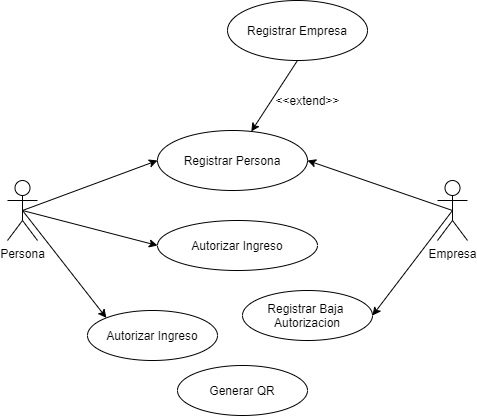

The diagram above was exported from draw.io. Its source (the exported page's mxGraphModel, read from the mxfile embedded in the PNG):
<mxGraphModel dx="686" dy="548" grid="1" gridSize="10" guides="1" tooltips="1" connect="1" arrows="1" fold="1" page="1" pageScale="1" pageWidth="827" pageHeight="1169" math="0" shadow="0">
  <root>
    <mxCell id="qIiW88GovFlUO-bvvXL5-0" />
    <mxCell id="qIiW88GovFlUO-bvvXL5-1" parent="qIiW88GovFlUO-bvvXL5-0" />
    <mxCell id="-9ABZwxSAGtCLreg8cDP-0" value="Persona&lt;br&gt;" style="shape=umlActor;verticalLabelPosition=bottom;verticalAlign=top;html=1;outlineConnect=0;" parent="qIiW88GovFlUO-bvvXL5-1" vertex="1">
      <mxGeometry x="80" y="350" width="30" height="60" as="geometry" />
    </mxCell>
    <mxCell id="-9ABZwxSAGtCLreg8cDP-1" value="Registrar Empresa" style="ellipse;whiteSpace=wrap;html=1;" parent="qIiW88GovFlUO-bvvXL5-1" vertex="1">
      <mxGeometry x="300" y="170" width="140" height="60" as="geometry" />
    </mxCell>
    <mxCell id="-9ABZwxSAGtCLreg8cDP-2" value="Registrar Persona" style="ellipse;whiteSpace=wrap;html=1;" parent="qIiW88GovFlUO-bvvXL5-1" vertex="1">
      <mxGeometry x="230" y="300" width="150" height="60" as="geometry" />
    </mxCell>
    <mxCell id="-9ABZwxSAGtCLreg8cDP-3" value="Autorizar Ingreso" style="ellipse;whiteSpace=wrap;html=1;" parent="qIiW88GovFlUO-bvvXL5-1" vertex="1">
      <mxGeometry x="230" y="390" width="160" height="50" as="geometry" />
    </mxCell>
    <mxCell id="-9ABZwxSAGtCLreg8cDP-4" value="Registrar Baja&amp;nbsp;&lt;br&gt;Autorizacion" style="ellipse;whiteSpace=wrap;html=1;" parent="qIiW88GovFlUO-bvvXL5-1" vertex="1">
      <mxGeometry x="315" y="460" width="130" height="50" as="geometry" />
    </mxCell>
    <mxCell id="-9ABZwxSAGtCLreg8cDP-6" value="Empresa" style="shape=umlActor;verticalLabelPosition=bottom;verticalAlign=top;html=1;outlineConnect=0;" parent="qIiW88GovFlUO-bvvXL5-1" vertex="1">
      <mxGeometry x="510" y="350" width="30" height="60" as="geometry" />
    </mxCell>
    <mxCell id="-9ABZwxSAGtCLreg8cDP-7" value="" style="endArrow=classic;html=1;rounded=0;exitX=0.5;exitY=0.5;exitDx=0;exitDy=0;exitPerimeter=0;entryX=0;entryY=0.5;entryDx=0;entryDy=0;" parent="qIiW88GovFlUO-bvvXL5-1" source="-9ABZwxSAGtCLreg8cDP-0" target="-9ABZwxSAGtCLreg8cDP-2" edge="1">
      <mxGeometry width="50" height="50" relative="1" as="geometry">
        <mxPoint x="140" y="400" as="sourcePoint" />
        <mxPoint x="190" y="350" as="targetPoint" />
      </mxGeometry>
    </mxCell>
    <mxCell id="-9ABZwxSAGtCLreg8cDP-8" value="" style="endArrow=classic;html=1;rounded=0;exitX=0.5;exitY=0.5;exitDx=0;exitDy=0;exitPerimeter=0;entryX=0;entryY=0.5;entryDx=0;entryDy=0;" parent="qIiW88GovFlUO-bvvXL5-1" source="-9ABZwxSAGtCLreg8cDP-0" target="-9ABZwxSAGtCLreg8cDP-3" edge="1">
      <mxGeometry width="50" height="50" relative="1" as="geometry">
        <mxPoint x="105" y="390" as="sourcePoint" />
        <mxPoint x="240" y="340" as="targetPoint" />
      </mxGeometry>
    </mxCell>
    <mxCell id="-9ABZwxSAGtCLreg8cDP-9" value="" style="endArrow=classic;html=1;rounded=0;exitX=0.5;exitY=0.5;exitDx=0;exitDy=0;exitPerimeter=0;entryX=1;entryY=0.5;entryDx=0;entryDy=0;" parent="qIiW88GovFlUO-bvvXL5-1" source="-9ABZwxSAGtCLreg8cDP-6" target="-9ABZwxSAGtCLreg8cDP-2" edge="1">
      <mxGeometry width="50" height="50" relative="1" as="geometry">
        <mxPoint x="360" y="440" as="sourcePoint" />
        <mxPoint x="495" y="475" as="targetPoint" />
      </mxGeometry>
    </mxCell>
    <mxCell id="-9ABZwxSAGtCLreg8cDP-10" value="" style="endArrow=classic;html=1;rounded=0;exitX=0.5;exitY=0.5;exitDx=0;exitDy=0;exitPerimeter=0;entryX=1;entryY=0.5;entryDx=0;entryDy=0;" parent="qIiW88GovFlUO-bvvXL5-1" source="-9ABZwxSAGtCLreg8cDP-6" target="-9ABZwxSAGtCLreg8cDP-4" edge="1">
      <mxGeometry width="50" height="50" relative="1" as="geometry">
        <mxPoint x="535" y="390" as="sourcePoint" />
        <mxPoint x="390" y="340" as="targetPoint" />
      </mxGeometry>
    </mxCell>
    <mxCell id="-9ABZwxSAGtCLreg8cDP-11" value="" style="endArrow=classic;html=1;rounded=0;exitX=0.5;exitY=1;exitDx=0;exitDy=0;" parent="qIiW88GovFlUO-bvvXL5-1" source="-9ABZwxSAGtCLreg8cDP-1" target="-9ABZwxSAGtCLreg8cDP-2" edge="1">
      <mxGeometry width="50" height="50" relative="1" as="geometry">
        <mxPoint x="310" y="400" as="sourcePoint" />
        <mxPoint x="360" y="350" as="targetPoint" />
      </mxGeometry>
    </mxCell>
    <mxCell id="-9ABZwxSAGtCLreg8cDP-12" value="&amp;lt;&amp;lt;extend&amp;gt;&amp;gt;" style="text;html=1;align=center;verticalAlign=middle;resizable=0;points=[];autosize=1;strokeColor=none;fillColor=none;" parent="qIiW88GovFlUO-bvvXL5-1" vertex="1">
      <mxGeometry x="340" y="260" width="80" height="20" as="geometry" />
    </mxCell>
    <mxCell id="UxfHuFGlCisKQETWKFMe-0" value="Generar QR" style="ellipse;whiteSpace=wrap;html=1;" vertex="1" parent="qIiW88GovFlUO-bvvXL5-1">
      <mxGeometry x="250" y="535" width="130" height="50" as="geometry" />
    </mxCell>
    <mxCell id="UxfHuFGlCisKQETWKFMe-1" value="Autorizar Ingreso" style="ellipse;whiteSpace=wrap;html=1;" vertex="1" parent="qIiW88GovFlUO-bvvXL5-1">
      <mxGeometry x="160" y="480" width="130" height="50" as="geometry" />
    </mxCell>
    <mxCell id="UxfHuFGlCisKQETWKFMe-2" value="" style="endArrow=classic;html=1;rounded=0;exitX=0.5;exitY=0.5;exitDx=0;exitDy=0;exitPerimeter=0;entryX=0;entryY=0;entryDx=0;entryDy=0;" edge="1" parent="qIiW88GovFlUO-bvvXL5-1" source="-9ABZwxSAGtCLreg8cDP-0" target="UxfHuFGlCisKQETWKFMe-1">
      <mxGeometry width="50" height="50" relative="1" as="geometry">
        <mxPoint x="105" y="390" as="sourcePoint" />
        <mxPoint x="240" y="425" as="targetPoint" />
      </mxGeometry>
    </mxCell>
  </root>
</mxGraphModel>